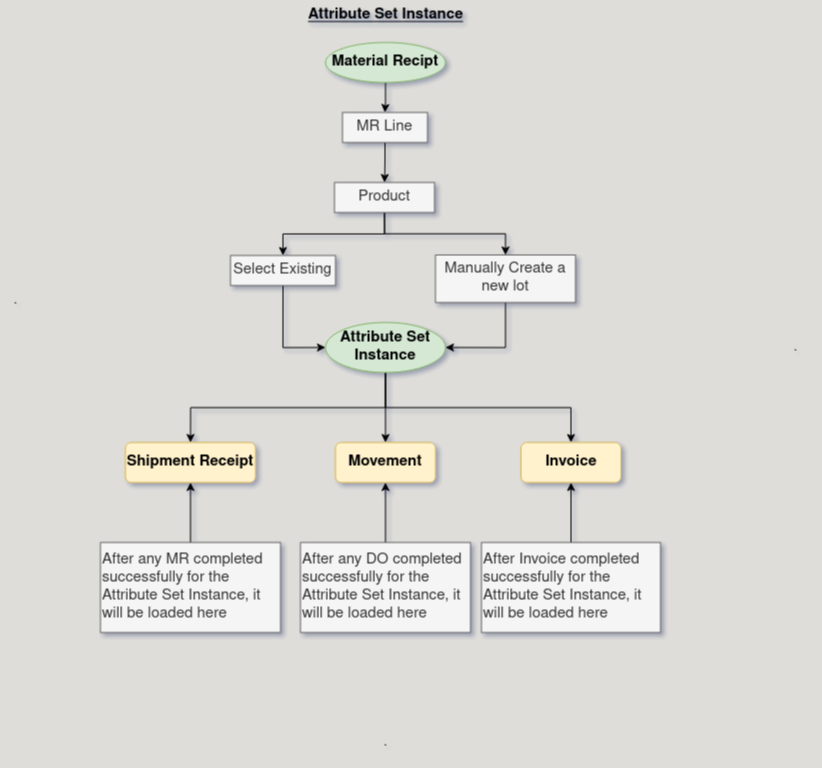

The diagram above was exported from draw.io. Its source (the exported page's mxGraphModel, read from the mxfile embedded in the PNG):
<mxGraphModel dx="2335" dy="1118" grid="1" gridSize="10" guides="1" tooltips="1" connect="1" arrows="1" fold="1" page="1" pageScale="1" pageWidth="600" pageHeight="500" background="#deddda" math="0" shadow="1">
  <root>
    <mxCell id="0" />
    <mxCell id="1" parent="0" />
    <mxCell id="OfVb7PBUtilKI5ifdy-N-49" style="edgeStyle=orthogonalEdgeStyle;rounded=0;orthogonalLoop=1;jettySize=auto;html=1;exitX=0.5;exitY=1;exitDx=0;exitDy=0;fontSize=15;" parent="1" source="OfVb7PBUtilKI5ifdy-N-42" target="OfVb7PBUtilKI5ifdy-N-43" edge="1">
      <mxGeometry relative="1" as="geometry" />
    </mxCell>
    <mxCell id="OfVb7PBUtilKI5ifdy-N-42" value="Material Recipt" style="ellipse;whiteSpace=wrap;html=1;fillColor=#d5e8d4;strokeColor=#82b366;fontSize=15;fontStyle=1" parent="1" vertex="1">
      <mxGeometry x="255" y="50" width="120" height="40" as="geometry" />
    </mxCell>
    <mxCell id="OfVb7PBUtilKI5ifdy-N-50" style="edgeStyle=orthogonalEdgeStyle;rounded=0;orthogonalLoop=1;jettySize=auto;html=1;exitX=0.5;exitY=1;exitDx=0;exitDy=0;fontSize=15;" parent="1" source="OfVb7PBUtilKI5ifdy-N-43" target="OfVb7PBUtilKI5ifdy-N-44" edge="1">
      <mxGeometry relative="1" as="geometry" />
    </mxCell>
    <mxCell id="OfVb7PBUtilKI5ifdy-N-43" value="MR Line" style="rounded=0;whiteSpace=wrap;html=1;fillColor=#f5f5f5;fontColor=#333333;strokeColor=#666666;fontSize=15;" parent="1" vertex="1">
      <mxGeometry x="272" y="120" width="85" height="30" as="geometry" />
    </mxCell>
    <mxCell id="OfVb7PBUtilKI5ifdy-N-53" style="edgeStyle=orthogonalEdgeStyle;rounded=0;orthogonalLoop=1;jettySize=auto;html=1;exitX=0.5;exitY=1;exitDx=0;exitDy=0;fontSize=15;" parent="1" source="OfVb7PBUtilKI5ifdy-N-44" target="OfVb7PBUtilKI5ifdy-N-46" edge="1">
      <mxGeometry relative="1" as="geometry" />
    </mxCell>
    <mxCell id="OfVb7PBUtilKI5ifdy-N-54" style="edgeStyle=orthogonalEdgeStyle;rounded=0;orthogonalLoop=1;jettySize=auto;html=1;exitX=0.5;exitY=1;exitDx=0;exitDy=0;entryX=0.5;entryY=0;entryDx=0;entryDy=0;fontSize=15;" parent="1" source="OfVb7PBUtilKI5ifdy-N-44" target="OfVb7PBUtilKI5ifdy-N-45" edge="1">
      <mxGeometry relative="1" as="geometry" />
    </mxCell>
    <mxCell id="OfVb7PBUtilKI5ifdy-N-44" value="Product" style="rounded=0;whiteSpace=wrap;html=1;fillColor=#f5f5f5;fontColor=#333333;strokeColor=#666666;fontSize=15;" parent="1" vertex="1">
      <mxGeometry x="264" y="190" width="100" height="30" as="geometry" />
    </mxCell>
    <mxCell id="OfVb7PBUtilKI5ifdy-N-55" style="edgeStyle=orthogonalEdgeStyle;rounded=0;orthogonalLoop=1;jettySize=auto;html=1;exitX=0.5;exitY=1;exitDx=0;exitDy=0;entryX=0;entryY=0.5;entryDx=0;entryDy=0;fontSize=15;" parent="1" source="OfVb7PBUtilKI5ifdy-N-45" target="OfVb7PBUtilKI5ifdy-N-48" edge="1">
      <mxGeometry relative="1" as="geometry" />
    </mxCell>
    <mxCell id="OfVb7PBUtilKI5ifdy-N-45" value="Select Existing" style="rounded=0;whiteSpace=wrap;html=1;fillColor=#f5f5f5;fontColor=#333333;strokeColor=#666666;fontSize=15;" parent="1" vertex="1">
      <mxGeometry x="160" y="263" width="105" height="30" as="geometry" />
    </mxCell>
    <mxCell id="OfVb7PBUtilKI5ifdy-N-56" style="edgeStyle=orthogonalEdgeStyle;rounded=0;orthogonalLoop=1;jettySize=auto;html=1;exitX=0.5;exitY=1;exitDx=0;exitDy=0;entryX=1;entryY=0.5;entryDx=0;entryDy=0;fontSize=15;" parent="1" source="OfVb7PBUtilKI5ifdy-N-46" target="OfVb7PBUtilKI5ifdy-N-48" edge="1">
      <mxGeometry relative="1" as="geometry" />
    </mxCell>
    <mxCell id="OfVb7PBUtilKI5ifdy-N-46" value="Manually Create a new lot" style="rounded=0;whiteSpace=wrap;html=1;fillColor=#f5f5f5;fontColor=#333333;strokeColor=#666666;fontSize=15;" parent="1" vertex="1">
      <mxGeometry x="365" y="262.5" width="140" height="47.5" as="geometry" />
    </mxCell>
    <mxCell id="OfVb7PBUtilKI5ifdy-N-60" style="edgeStyle=orthogonalEdgeStyle;rounded=0;orthogonalLoop=1;jettySize=auto;html=1;exitX=0.5;exitY=1;exitDx=0;exitDy=0;entryX=0.5;entryY=0;entryDx=0;entryDy=0;fontSize=15;" parent="1" source="OfVb7PBUtilKI5ifdy-N-48" target="OfVb7PBUtilKI5ifdy-N-57" edge="1">
      <mxGeometry relative="1" as="geometry" />
    </mxCell>
    <mxCell id="OfVb7PBUtilKI5ifdy-N-61" style="edgeStyle=orthogonalEdgeStyle;rounded=0;orthogonalLoop=1;jettySize=auto;html=1;exitX=0.5;exitY=1;exitDx=0;exitDy=0;fontSize=15;" parent="1" source="OfVb7PBUtilKI5ifdy-N-48" target="OfVb7PBUtilKI5ifdy-N-58" edge="1">
      <mxGeometry relative="1" as="geometry" />
    </mxCell>
    <mxCell id="OfVb7PBUtilKI5ifdy-N-62" style="edgeStyle=orthogonalEdgeStyle;rounded=0;orthogonalLoop=1;jettySize=auto;html=1;exitX=0.5;exitY=1;exitDx=0;exitDy=0;entryX=0.5;entryY=0;entryDx=0;entryDy=0;fontSize=15;" parent="1" source="OfVb7PBUtilKI5ifdy-N-48" target="OfVb7PBUtilKI5ifdy-N-59" edge="1">
      <mxGeometry relative="1" as="geometry" />
    </mxCell>
    <mxCell id="OfVb7PBUtilKI5ifdy-N-48" value="Attribute Set Instance" style="ellipse;whiteSpace=wrap;html=1;fillColor=#d5e8d4;strokeColor=#82b366;fontSize=15;fontStyle=1" parent="1" vertex="1">
      <mxGeometry x="255" y="330" width="120" height="50" as="geometry" />
    </mxCell>
    <mxCell id="OfVb7PBUtilKI5ifdy-N-57" value="Shipment Receipt" style="rounded=1;whiteSpace=wrap;html=1;fillColor=#fff2cc;strokeColor=#d6b656;fontSize=15;fontStyle=1" parent="1" vertex="1">
      <mxGeometry x="55" y="450" width="130" height="40" as="geometry" />
    </mxCell>
    <mxCell id="OfVb7PBUtilKI5ifdy-N-58" value="Movement" style="rounded=1;whiteSpace=wrap;html=1;fillColor=#fff2cc;strokeColor=#d6b656;fontSize=15;fontStyle=1" parent="1" vertex="1">
      <mxGeometry x="265" y="450" width="100" height="40" as="geometry" />
    </mxCell>
    <mxCell id="OfVb7PBUtilKI5ifdy-N-59" value="Invoice" style="rounded=1;whiteSpace=wrap;html=1;fillColor=#fff2cc;strokeColor=#d6b656;fontSize=15;fontStyle=1" parent="1" vertex="1">
      <mxGeometry x="450.5" y="450" width="100" height="40" as="geometry" />
    </mxCell>
    <mxCell id="OfVb7PBUtilKI5ifdy-N-69" style="edgeStyle=orthogonalEdgeStyle;rounded=0;orthogonalLoop=1;jettySize=auto;html=1;exitX=0.5;exitY=0;exitDx=0;exitDy=0;fontSize=15;" parent="1" source="OfVb7PBUtilKI5ifdy-N-67" target="OfVb7PBUtilKI5ifdy-N-58" edge="1">
      <mxGeometry relative="1" as="geometry" />
    </mxCell>
    <mxCell id="OfVb7PBUtilKI5ifdy-N-67" value="&lt;div&gt;After any DO completed successfully for the Attribute Set Instance, it will be loaded here&lt;br&gt;&lt;/div&gt;" style="rounded=0;whiteSpace=wrap;html=1;fillColor=#f5f5f5;fontColor=#333333;strokeColor=#666666;fontSize=15;align=left;" parent="1" vertex="1">
      <mxGeometry x="230" y="550" width="170" height="90" as="geometry" />
    </mxCell>
    <mxCell id="OfVb7PBUtilKI5ifdy-N-71" style="edgeStyle=orthogonalEdgeStyle;rounded=0;orthogonalLoop=1;jettySize=auto;html=1;exitX=0.5;exitY=0;exitDx=0;exitDy=0;fontSize=15;" parent="1" source="OfVb7PBUtilKI5ifdy-N-68" target="OfVb7PBUtilKI5ifdy-N-59" edge="1">
      <mxGeometry relative="1" as="geometry" />
    </mxCell>
    <mxCell id="OfVb7PBUtilKI5ifdy-N-68" value="&lt;div&gt;After Invoice completed successfully for the Attribute Set Instance, it will be loaded here&lt;br&gt;&lt;/div&gt;" style="rounded=0;whiteSpace=wrap;html=1;fillColor=#f5f5f5;fontColor=#333333;strokeColor=#666666;fontSize=15;align=left;" parent="1" vertex="1">
      <mxGeometry x="411" y="550" width="179" height="90" as="geometry" />
    </mxCell>
    <mxCell id="OfVb7PBUtilKI5ifdy-N-73" style="edgeStyle=orthogonalEdgeStyle;rounded=0;orthogonalLoop=1;jettySize=auto;html=1;exitX=0.5;exitY=0;exitDx=0;exitDy=0;entryX=0.5;entryY=1;entryDx=0;entryDy=0;fontSize=15;" parent="1" source="OfVb7PBUtilKI5ifdy-N-72" target="OfVb7PBUtilKI5ifdy-N-57" edge="1">
      <mxGeometry relative="1" as="geometry" />
    </mxCell>
    <mxCell id="OfVb7PBUtilKI5ifdy-N-72" value="&lt;div&gt;After any MR completed successfully for the Attribute Set Instance, it will be loaded here&lt;br&gt;&lt;/div&gt;" style="rounded=0;whiteSpace=wrap;html=1;fillColor=#f5f5f5;fontColor=#333333;strokeColor=#666666;fontSize=15;align=left;" parent="1" vertex="1">
      <mxGeometry x="30" y="550" width="180" height="90" as="geometry" />
    </mxCell>
    <mxCell id="XaH32VWUNlr2oaVcDTz8-1" value="&lt;u&gt;&lt;b&gt;Attribute Set Instance&lt;/b&gt;&lt;/u&gt;" style="text;html=1;align=center;verticalAlign=middle;resizable=0;points=[];autosize=1;strokeColor=none;fillColor=none;fontSize=15;" vertex="1" parent="1">
      <mxGeometry x="225" y="8" width="180" height="30" as="geometry" />
    </mxCell>
    <mxCell id="XaH32VWUNlr2oaVcDTz8-2" value="." style="text;html=1;align=center;verticalAlign=middle;resizable=0;points=[];autosize=1;strokeColor=none;fillColor=none;" vertex="1" parent="1">
      <mxGeometry x="710" y="340" width="30" height="30" as="geometry" />
    </mxCell>
    <mxCell id="XaH32VWUNlr2oaVcDTz8-3" value="." style="text;html=1;align=center;verticalAlign=middle;resizable=0;points=[];autosize=1;strokeColor=none;fillColor=none;" vertex="1" parent="1">
      <mxGeometry x="300" y="735" width="30" height="30" as="geometry" />
    </mxCell>
    <mxCell id="XaH32VWUNlr2oaVcDTz8-4" value="." style="text;html=1;align=center;verticalAlign=middle;resizable=0;points=[];autosize=1;strokeColor=none;fillColor=none;" vertex="1" parent="1">
      <mxGeometry x="-70" y="293" width="30" height="30" as="geometry" />
    </mxCell>
  </root>
</mxGraphModel>